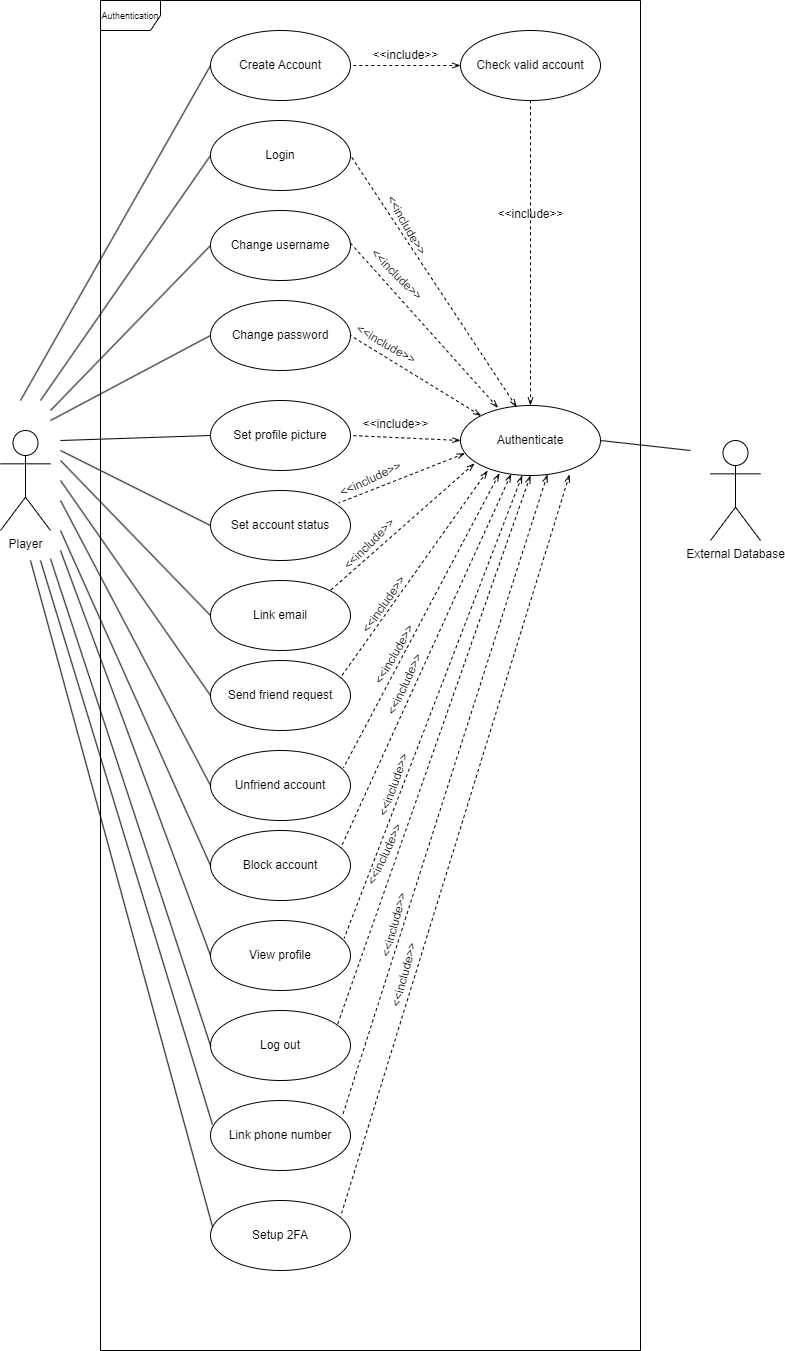

The diagram above was exported from draw.io. Its source (the exported page's mxGraphModel, read from the mxfile embedded in the PNG):
<mxGraphModel dx="1434" dy="844" grid="1" gridSize="10" guides="1" tooltips="1" connect="1" arrows="1" fold="1" page="1" pageScale="1" pageWidth="850" pageHeight="1100" math="0" shadow="0">
  <root>
    <mxCell id="0" />
    <mxCell id="1" parent="0" />
    <mxCell id="DH7G0Xi2v5RanFEKn8wP-1" value="&lt;font style=&quot;font-size: 9px;&quot;&gt;Authentication&lt;/font&gt;" style="shape=umlFrame;whiteSpace=wrap;html=1;pointerEvents=0;" parent="1" vertex="1">
      <mxGeometry x="130" y="210" width="540" height="1350" as="geometry" />
    </mxCell>
    <mxCell id="DH7G0Xi2v5RanFEKn8wP-4" value="Player" style="shape=umlActor;verticalLabelPosition=bottom;verticalAlign=top;html=1;" parent="1" vertex="1">
      <mxGeometry x="30" y="640" width="50" height="100" as="geometry" />
    </mxCell>
    <mxCell id="DH7G0Xi2v5RanFEKn8wP-5" value="Create Account" style="ellipse;whiteSpace=wrap;html=1;" parent="1" vertex="1">
      <mxGeometry x="240" y="240" width="140" height="70" as="geometry" />
    </mxCell>
    <mxCell id="DH7G0Xi2v5RanFEKn8wP-6" value="" style="endArrow=none;html=1;rounded=0;entryX=0;entryY=0.5;entryDx=0;entryDy=0;" parent="1" target="DH7G0Xi2v5RanFEKn8wP-5" edge="1">
      <mxGeometry width="50" height="50" relative="1" as="geometry">
        <mxPoint x="50" y="610" as="sourcePoint" />
        <mxPoint x="140" y="260" as="targetPoint" />
      </mxGeometry>
    </mxCell>
    <mxCell id="DH7G0Xi2v5RanFEKn8wP-7" value="Login" style="ellipse;whiteSpace=wrap;html=1;" parent="1" vertex="1">
      <mxGeometry x="240" y="330" width="140" height="70" as="geometry" />
    </mxCell>
    <mxCell id="DH7G0Xi2v5RanFEKn8wP-8" value="Change username" style="ellipse;whiteSpace=wrap;html=1;" parent="1" vertex="1">
      <mxGeometry x="240" y="420" width="140" height="70" as="geometry" />
    </mxCell>
    <mxCell id="DH7G0Xi2v5RanFEKn8wP-9" value="Change password" style="ellipse;whiteSpace=wrap;html=1;" parent="1" vertex="1">
      <mxGeometry x="240" y="510" width="140" height="70" as="geometry" />
    </mxCell>
    <mxCell id="DH7G0Xi2v5RanFEKn8wP-10" value="Set profile picture" style="ellipse;whiteSpace=wrap;html=1;" parent="1" vertex="1">
      <mxGeometry x="240" y="610" width="140" height="70" as="geometry" />
    </mxCell>
    <mxCell id="DH7G0Xi2v5RanFEKn8wP-12" value="Set account status" style="ellipse;whiteSpace=wrap;html=1;" parent="1" vertex="1">
      <mxGeometry x="240" y="700" width="140" height="70" as="geometry" />
    </mxCell>
    <mxCell id="DH7G0Xi2v5RanFEKn8wP-13" value="Link email" style="ellipse;whiteSpace=wrap;html=1;" parent="1" vertex="1">
      <mxGeometry x="240" y="790" width="140" height="70" as="geometry" />
    </mxCell>
    <mxCell id="DH7G0Xi2v5RanFEKn8wP-14" value="Send friend request" style="ellipse;whiteSpace=wrap;html=1;" parent="1" vertex="1">
      <mxGeometry x="240" y="870" width="140" height="70" as="geometry" />
    </mxCell>
    <mxCell id="DH7G0Xi2v5RanFEKn8wP-15" value="View profile" style="ellipse;whiteSpace=wrap;html=1;" parent="1" vertex="1">
      <mxGeometry x="240" y="1130" width="140" height="70" as="geometry" />
    </mxCell>
    <mxCell id="DH7G0Xi2v5RanFEKn8wP-16" value="Unfriend account" style="ellipse;whiteSpace=wrap;html=1;" parent="1" vertex="1">
      <mxGeometry x="240" y="960" width="140" height="70" as="geometry" />
    </mxCell>
    <mxCell id="DH7G0Xi2v5RanFEKn8wP-17" value="Block account" style="ellipse;whiteSpace=wrap;html=1;" parent="1" vertex="1">
      <mxGeometry x="240" y="1040" width="140" height="70" as="geometry" />
    </mxCell>
    <mxCell id="DH7G0Xi2v5RanFEKn8wP-18" value="Log out" style="ellipse;whiteSpace=wrap;html=1;" parent="1" vertex="1">
      <mxGeometry x="240" y="1220" width="140" height="70" as="geometry" />
    </mxCell>
    <mxCell id="DH7G0Xi2v5RanFEKn8wP-20" value="Authenticate" style="ellipse;whiteSpace=wrap;html=1;" parent="1" vertex="1">
      <mxGeometry x="490" y="615" width="140" height="70" as="geometry" />
    </mxCell>
    <mxCell id="DH7G0Xi2v5RanFEKn8wP-24" value="" style="endArrow=none;html=1;rounded=0;entryX=0;entryY=0.5;entryDx=0;entryDy=0;" parent="1" target="DH7G0Xi2v5RanFEKn8wP-7" edge="1">
      <mxGeometry width="50" height="50" relative="1" as="geometry">
        <mxPoint x="70" y="610" as="sourcePoint" />
        <mxPoint x="160" y="570" as="targetPoint" />
      </mxGeometry>
    </mxCell>
    <mxCell id="DH7G0Xi2v5RanFEKn8wP-25" value="" style="endArrow=none;html=1;rounded=0;entryX=0;entryY=0.5;entryDx=0;entryDy=0;" parent="1" target="DH7G0Xi2v5RanFEKn8wP-8" edge="1">
      <mxGeometry width="50" height="50" relative="1" as="geometry">
        <mxPoint x="80" y="620" as="sourcePoint" />
        <mxPoint x="230" y="490" as="targetPoint" />
      </mxGeometry>
    </mxCell>
    <mxCell id="DH7G0Xi2v5RanFEKn8wP-26" value="" style="endArrow=none;html=1;rounded=0;entryX=0;entryY=0.5;entryDx=0;entryDy=0;" parent="1" target="DH7G0Xi2v5RanFEKn8wP-9" edge="1">
      <mxGeometry width="50" height="50" relative="1" as="geometry">
        <mxPoint x="80" y="630" as="sourcePoint" />
        <mxPoint x="240" y="550" as="targetPoint" />
      </mxGeometry>
    </mxCell>
    <mxCell id="DH7G0Xi2v5RanFEKn8wP-27" value="" style="endArrow=none;html=1;rounded=0;entryX=0;entryY=0.5;entryDx=0;entryDy=0;" parent="1" target="DH7G0Xi2v5RanFEKn8wP-10" edge="1">
      <mxGeometry width="50" height="50" relative="1" as="geometry">
        <mxPoint x="90" y="650" as="sourcePoint" />
        <mxPoint x="200" y="630" as="targetPoint" />
      </mxGeometry>
    </mxCell>
    <mxCell id="DH7G0Xi2v5RanFEKn8wP-28" value="" style="endArrow=none;html=1;rounded=0;entryX=0;entryY=0.5;entryDx=0;entryDy=0;" parent="1" target="DH7G0Xi2v5RanFEKn8wP-12" edge="1">
      <mxGeometry width="50" height="50" relative="1" as="geometry">
        <mxPoint x="90" y="660" as="sourcePoint" />
        <mxPoint x="200" y="690" as="targetPoint" />
      </mxGeometry>
    </mxCell>
    <mxCell id="DH7G0Xi2v5RanFEKn8wP-29" value="" style="endArrow=none;html=1;rounded=0;entryX=0;entryY=0.5;entryDx=0;entryDy=0;" parent="1" target="DH7G0Xi2v5RanFEKn8wP-13" edge="1">
      <mxGeometry width="50" height="50" relative="1" as="geometry">
        <mxPoint x="90" y="670" as="sourcePoint" />
        <mxPoint x="190" y="760" as="targetPoint" />
      </mxGeometry>
    </mxCell>
    <mxCell id="DH7G0Xi2v5RanFEKn8wP-30" value="" style="endArrow=none;html=1;rounded=0;entryX=0;entryY=0.5;entryDx=0;entryDy=0;" parent="1" target="DH7G0Xi2v5RanFEKn8wP-14" edge="1">
      <mxGeometry width="50" height="50" relative="1" as="geometry">
        <mxPoint x="90" y="690" as="sourcePoint" />
        <mxPoint x="230" y="900" as="targetPoint" />
      </mxGeometry>
    </mxCell>
    <mxCell id="DH7G0Xi2v5RanFEKn8wP-31" value="" style="endArrow=none;html=1;rounded=0;entryX=0;entryY=0.5;entryDx=0;entryDy=0;" parent="1" target="DH7G0Xi2v5RanFEKn8wP-16" edge="1">
      <mxGeometry width="50" height="50" relative="1" as="geometry">
        <mxPoint x="90" y="710" as="sourcePoint" />
        <mxPoint x="150" y="940" as="targetPoint" />
      </mxGeometry>
    </mxCell>
    <mxCell id="DH7G0Xi2v5RanFEKn8wP-32" value="" style="endArrow=none;html=1;rounded=0;entryX=0;entryY=0.5;entryDx=0;entryDy=0;" parent="1" target="DH7G0Xi2v5RanFEKn8wP-17" edge="1">
      <mxGeometry width="50" height="50" relative="1" as="geometry">
        <mxPoint x="90" y="740" as="sourcePoint" />
        <mxPoint x="170" y="1070" as="targetPoint" />
      </mxGeometry>
    </mxCell>
    <mxCell id="DH7G0Xi2v5RanFEKn8wP-33" value="" style="endArrow=none;html=1;rounded=0;entryX=0;entryY=0.5;entryDx=0;entryDy=0;" parent="1" target="DH7G0Xi2v5RanFEKn8wP-15" edge="1">
      <mxGeometry width="50" height="50" relative="1" as="geometry">
        <mxPoint x="90" y="760" as="sourcePoint" />
        <mxPoint x="130" y="1160" as="targetPoint" />
      </mxGeometry>
    </mxCell>
    <mxCell id="DH7G0Xi2v5RanFEKn8wP-34" value="" style="endArrow=none;html=1;rounded=0;entryX=0;entryY=0.5;entryDx=0;entryDy=0;" parent="1" target="DH7G0Xi2v5RanFEKn8wP-18" edge="1">
      <mxGeometry width="50" height="50" relative="1" as="geometry">
        <mxPoint x="80" y="768.3333333333334" as="sourcePoint" />
        <mxPoint x="170" y="1130" as="targetPoint" />
      </mxGeometry>
    </mxCell>
    <mxCell id="DH7G0Xi2v5RanFEKn8wP-37" value="Check valid account" style="ellipse;whiteSpace=wrap;html=1;" parent="1" vertex="1">
      <mxGeometry x="490" y="240" width="140" height="70" as="geometry" />
    </mxCell>
    <mxCell id="DH7G0Xi2v5RanFEKn8wP-38" value="" style="endArrow=none;html=1;rounded=0;exitX=0;exitY=0.5;exitDx=0;exitDy=0;dashed=1;startArrow=openThin;startFill=0;entryX=1;entryY=0.5;entryDx=0;entryDy=0;" parent="1" source="DH7G0Xi2v5RanFEKn8wP-37" target="DH7G0Xi2v5RanFEKn8wP-5" edge="1">
      <mxGeometry width="50" height="50" relative="1" as="geometry">
        <mxPoint x="460" y="410" as="sourcePoint" />
        <mxPoint x="510" y="360" as="targetPoint" />
      </mxGeometry>
    </mxCell>
    <mxCell id="DH7G0Xi2v5RanFEKn8wP-39" value="&amp;lt;&amp;lt;include&amp;gt;&amp;gt;" style="text;html=1;align=center;verticalAlign=middle;resizable=0;points=[];autosize=1;strokeColor=none;fillColor=none;" parent="1" vertex="1">
      <mxGeometry x="390" y="250" width="90" height="30" as="geometry" />
    </mxCell>
    <mxCell id="DH7G0Xi2v5RanFEKn8wP-40" value="" style="endArrow=none;html=1;rounded=0;entryX=0.5;entryY=1;entryDx=0;entryDy=0;exitX=0.5;exitY=0;exitDx=0;exitDy=0;dashed=1;startArrow=openThin;startFill=0;" parent="1" source="DH7G0Xi2v5RanFEKn8wP-20" target="DH7G0Xi2v5RanFEKn8wP-37" edge="1">
      <mxGeometry width="50" height="50" relative="1" as="geometry">
        <mxPoint x="540" y="400" as="sourcePoint" />
        <mxPoint x="590" y="350" as="targetPoint" />
      </mxGeometry>
    </mxCell>
    <mxCell id="DH7G0Xi2v5RanFEKn8wP-41" value="External Database" style="shape=umlActor;verticalLabelPosition=bottom;verticalAlign=top;html=1;" parent="1" vertex="1">
      <mxGeometry x="740" y="650" width="50" height="100" as="geometry" />
    </mxCell>
    <mxCell id="DH7G0Xi2v5RanFEKn8wP-42" value="&amp;lt;&amp;lt;include&amp;gt;&amp;gt;" style="text;html=1;align=center;verticalAlign=top;resizable=0;points=[];autosize=1;strokeColor=none;fillColor=none;rotation=0;" parent="1" vertex="1">
      <mxGeometry x="515" y="410" width="90" height="30" as="geometry" />
    </mxCell>
    <mxCell id="DH7G0Xi2v5RanFEKn8wP-44" value="" style="endArrow=none;html=1;rounded=0;entryX=1;entryY=0.5;entryDx=0;entryDy=0;exitX=0.401;exitY=0.023;exitDx=0;exitDy=0;dashed=1;startArrow=openThin;startFill=0;exitPerimeter=0;" parent="1" source="DH7G0Xi2v5RanFEKn8wP-20" target="DH7G0Xi2v5RanFEKn8wP-7" edge="1">
      <mxGeometry width="50" height="50" relative="1" as="geometry">
        <mxPoint x="515" y="615" as="sourcePoint" />
        <mxPoint x="515" y="310" as="targetPoint" />
      </mxGeometry>
    </mxCell>
    <mxCell id="DH7G0Xi2v5RanFEKn8wP-45" value="" style="endArrow=none;html=1;rounded=0;entryX=0.985;entryY=0.434;entryDx=0;entryDy=0;exitX=0.268;exitY=0.033;exitDx=0;exitDy=0;dashed=1;startArrow=openThin;startFill=0;exitPerimeter=0;entryPerimeter=0;" parent="1" source="DH7G0Xi2v5RanFEKn8wP-20" target="DH7G0Xi2v5RanFEKn8wP-8" edge="1">
      <mxGeometry width="50" height="50" relative="1" as="geometry">
        <mxPoint x="546" y="712" as="sourcePoint" />
        <mxPoint x="380" y="460" as="targetPoint" />
      </mxGeometry>
    </mxCell>
    <mxCell id="DH7G0Xi2v5RanFEKn8wP-46" value="" style="endArrow=none;html=1;rounded=0;entryX=1;entryY=0.5;entryDx=0;entryDy=0;exitX=0;exitY=0;exitDx=0;exitDy=0;dashed=1;startArrow=openThin;startFill=0;" parent="1" source="DH7G0Xi2v5RanFEKn8wP-20" target="DH7G0Xi2v5RanFEKn8wP-9" edge="1">
      <mxGeometry width="50" height="50" relative="1" as="geometry">
        <mxPoint x="530" y="717" as="sourcePoint" />
        <mxPoint x="380" y="550" as="targetPoint" />
      </mxGeometry>
    </mxCell>
    <mxCell id="DH7G0Xi2v5RanFEKn8wP-47" value="" style="endArrow=none;html=1;rounded=0;entryX=1;entryY=0.5;entryDx=0;entryDy=0;exitX=0;exitY=0.5;exitDx=0;exitDy=0;dashed=1;startArrow=openThin;startFill=0;" parent="1" source="DH7G0Xi2v5RanFEKn8wP-20" target="DH7G0Xi2v5RanFEKn8wP-10" edge="1">
      <mxGeometry width="50" height="50" relative="1" as="geometry">
        <mxPoint x="550" y="728.5" as="sourcePoint" />
        <mxPoint x="400" y="561.5" as="targetPoint" />
      </mxGeometry>
    </mxCell>
    <mxCell id="DH7G0Xi2v5RanFEKn8wP-48" value="" style="endArrow=none;html=1;rounded=0;entryX=0.916;entryY=0.178;entryDx=0;entryDy=0;exitX=0.032;exitY=0.683;exitDx=0;exitDy=0;dashed=1;startArrow=openThin;startFill=0;entryPerimeter=0;exitPerimeter=0;" parent="1" source="DH7G0Xi2v5RanFEKn8wP-20" target="DH7G0Xi2v5RanFEKn8wP-12" edge="1">
      <mxGeometry width="50" height="50" relative="1" as="geometry">
        <mxPoint x="500" y="660" as="sourcePoint" />
        <mxPoint x="390" y="655" as="targetPoint" />
      </mxGeometry>
    </mxCell>
    <mxCell id="DH7G0Xi2v5RanFEKn8wP-49" value="" style="endArrow=none;html=1;rounded=0;entryX=1;entryY=0;entryDx=0;entryDy=0;exitX=0.032;exitY=0.683;exitDx=0;exitDy=0;dashed=1;startArrow=openThin;startFill=0;exitPerimeter=0;" parent="1" target="DH7G0Xi2v5RanFEKn8wP-13" edge="1">
      <mxGeometry width="50" height="50" relative="1" as="geometry">
        <mxPoint x="504" y="673" as="sourcePoint" />
        <mxPoint x="378" y="722" as="targetPoint" />
      </mxGeometry>
    </mxCell>
    <mxCell id="DH7G0Xi2v5RanFEKn8wP-50" value="" style="endArrow=none;html=1;rounded=0;entryX=0.926;entryY=0.252;entryDx=0;entryDy=0;exitX=0.194;exitY=0.93;exitDx=0;exitDy=0;dashed=1;startArrow=openThin;startFill=0;exitPerimeter=0;entryPerimeter=0;" parent="1" source="DH7G0Xi2v5RanFEKn8wP-20" target="DH7G0Xi2v5RanFEKn8wP-14" edge="1">
      <mxGeometry width="50" height="50" relative="1" as="geometry">
        <mxPoint x="514" y="683" as="sourcePoint" />
        <mxPoint x="370" y="810" as="targetPoint" />
      </mxGeometry>
    </mxCell>
    <mxCell id="DH7G0Xi2v5RanFEKn8wP-51" value="" style="endArrow=none;html=1;rounded=0;entryX=0.95;entryY=0.247;entryDx=0;entryDy=0;exitX=0.278;exitY=0.969;exitDx=0;exitDy=0;dashed=1;startArrow=openThin;startFill=0;exitPerimeter=0;entryPerimeter=0;" parent="1" source="DH7G0Xi2v5RanFEKn8wP-20" target="DH7G0Xi2v5RanFEKn8wP-16" edge="1">
      <mxGeometry width="50" height="50" relative="1" as="geometry">
        <mxPoint x="527" y="690" as="sourcePoint" />
        <mxPoint x="380" y="898" as="targetPoint" />
      </mxGeometry>
    </mxCell>
    <mxCell id="DH7G0Xi2v5RanFEKn8wP-52" value="" style="endArrow=none;html=1;rounded=0;entryX=0.931;entryY=0.247;entryDx=0;entryDy=0;exitX=0.362;exitY=0.979;exitDx=0;exitDy=0;dashed=1;startArrow=openThin;startFill=0;exitPerimeter=0;entryPerimeter=0;" parent="1" source="DH7G0Xi2v5RanFEKn8wP-20" target="DH7G0Xi2v5RanFEKn8wP-17" edge="1">
      <mxGeometry width="50" height="50" relative="1" as="geometry">
        <mxPoint x="546" y="770" as="sourcePoint" />
        <mxPoint x="390" y="1064" as="targetPoint" />
      </mxGeometry>
    </mxCell>
    <mxCell id="DH7G0Xi2v5RanFEKn8wP-53" value="" style="endArrow=none;html=1;rounded=0;entryX=0.955;entryY=0.252;entryDx=0;entryDy=0;exitX=0.441;exitY=0.999;exitDx=0;exitDy=0;dashed=1;startArrow=openThin;startFill=0;exitPerimeter=0;entryPerimeter=0;" parent="1" source="DH7G0Xi2v5RanFEKn8wP-20" target="DH7G0Xi2v5RanFEKn8wP-15" edge="1">
      <mxGeometry width="50" height="50" relative="1" as="geometry">
        <mxPoint x="551" y="694" as="sourcePoint" />
        <mxPoint x="380" y="1067" as="targetPoint" />
      </mxGeometry>
    </mxCell>
    <mxCell id="DH7G0Xi2v5RanFEKn8wP-54" value="" style="endArrow=none;html=1;rounded=0;entryX=0.901;entryY=0.237;entryDx=0;entryDy=0;exitX=0.5;exitY=1;exitDx=0;exitDy=0;dashed=1;startArrow=openThin;startFill=0;entryPerimeter=0;" parent="1" source="DH7G0Xi2v5RanFEKn8wP-20" target="DH7G0Xi2v5RanFEKn8wP-18" edge="1">
      <mxGeometry width="50" height="50" relative="1" as="geometry">
        <mxPoint x="568" y="750" as="sourcePoint" />
        <mxPoint x="390" y="1213" as="targetPoint" />
      </mxGeometry>
    </mxCell>
    <mxCell id="DH7G0Xi2v5RanFEKn8wP-56" value="&amp;lt;&amp;lt;include&amp;gt;&amp;gt;" style="text;html=1;align=center;verticalAlign=top;resizable=0;points=[];autosize=1;strokeColor=none;fillColor=none;rotation=60;" parent="1" vertex="1">
      <mxGeometry x="390" y="420" width="90" height="30" as="geometry" />
    </mxCell>
    <mxCell id="DH7G0Xi2v5RanFEKn8wP-59" value="&amp;lt;&amp;lt;include&amp;gt;&amp;gt;" style="text;html=1;align=center;verticalAlign=top;resizable=0;points=[];autosize=1;strokeColor=none;fillColor=none;rotation=45;" parent="1" vertex="1">
      <mxGeometry x="380" y="470" width="90" height="30" as="geometry" />
    </mxCell>
    <mxCell id="DH7G0Xi2v5RanFEKn8wP-60" value="&amp;lt;&amp;lt;include&amp;gt;&amp;gt;" style="text;html=1;align=center;verticalAlign=top;resizable=0;points=[];autosize=1;strokeColor=none;fillColor=none;rotation=30;" parent="1" vertex="1">
      <mxGeometry x="370" y="540" width="90" height="30" as="geometry" />
    </mxCell>
    <mxCell id="DH7G0Xi2v5RanFEKn8wP-61" value="&amp;lt;&amp;lt;include&amp;gt;&amp;gt;" style="text;html=1;align=center;verticalAlign=top;resizable=0;points=[];autosize=1;strokeColor=none;fillColor=none;rotation=0;" parent="1" vertex="1">
      <mxGeometry x="380" y="620" width="90" height="30" as="geometry" />
    </mxCell>
    <mxCell id="DH7G0Xi2v5RanFEKn8wP-62" value="&amp;lt;&amp;lt;include&amp;gt;&amp;gt;" style="text;html=1;align=center;verticalAlign=top;resizable=0;points=[];autosize=1;strokeColor=none;fillColor=none;rotation=-25;" parent="1" vertex="1">
      <mxGeometry x="355" y="675" width="90" height="30" as="geometry" />
    </mxCell>
    <mxCell id="DH7G0Xi2v5RanFEKn8wP-63" value="&amp;lt;&amp;lt;include&amp;gt;&amp;gt;" style="text;html=1;align=center;verticalAlign=top;resizable=0;points=[];autosize=1;strokeColor=none;fillColor=none;rotation=-45;" parent="1" vertex="1">
      <mxGeometry x="355" y="740" width="90" height="30" as="geometry" />
    </mxCell>
    <mxCell id="DH7G0Xi2v5RanFEKn8wP-64" value="&amp;lt;&amp;lt;include&amp;gt;&amp;gt;" style="text;html=1;align=center;verticalAlign=top;resizable=0;points=[];autosize=1;strokeColor=none;fillColor=none;rotation=-55;" parent="1" vertex="1">
      <mxGeometry x="370" y="800" width="90" height="30" as="geometry" />
    </mxCell>
    <mxCell id="DH7G0Xi2v5RanFEKn8wP-65" value="&amp;lt;&amp;lt;include&amp;gt;&amp;gt;" style="text;html=1;align=center;verticalAlign=top;resizable=0;points=[];autosize=1;strokeColor=none;fillColor=none;rotation=-60;" parent="1" vertex="1">
      <mxGeometry x="380" y="850" width="90" height="30" as="geometry" />
    </mxCell>
    <mxCell id="DH7G0Xi2v5RanFEKn8wP-66" value="&amp;lt;&amp;lt;include&amp;gt;&amp;gt;" style="text;html=1;align=center;verticalAlign=top;resizable=0;points=[];autosize=1;strokeColor=none;fillColor=none;rotation=-65;" parent="1" vertex="1">
      <mxGeometry x="390" y="880" width="90" height="30" as="geometry" />
    </mxCell>
    <mxCell id="DH7G0Xi2v5RanFEKn8wP-67" value="&amp;lt;&amp;lt;include&amp;gt;&amp;gt;" style="text;html=1;align=center;verticalAlign=top;resizable=0;points=[];autosize=1;strokeColor=none;fillColor=none;rotation=-70;" parent="1" vertex="1">
      <mxGeometry x="380" y="980" width="90" height="30" as="geometry" />
    </mxCell>
    <mxCell id="DH7G0Xi2v5RanFEKn8wP-68" value="&amp;lt;&amp;lt;include&amp;gt;&amp;gt;" style="text;html=1;align=center;verticalAlign=top;resizable=0;points=[];autosize=1;strokeColor=none;fillColor=none;rotation=-65;" parent="1" vertex="1">
      <mxGeometry x="370" y="1050" width="90" height="30" as="geometry" />
    </mxCell>
    <mxCell id="DH7G0Xi2v5RanFEKn8wP-73" value="" style="endArrow=none;html=1;rounded=0;exitX=1;exitY=0.5;exitDx=0;exitDy=0;" parent="1" source="DH7G0Xi2v5RanFEKn8wP-20" edge="1">
      <mxGeometry width="50" height="50" relative="1" as="geometry">
        <mxPoint x="410" y="740" as="sourcePoint" />
        <mxPoint x="720" y="660" as="targetPoint" />
      </mxGeometry>
    </mxCell>
    <mxCell id="sc0GDX_9AEDf2Q3Dkm0i-1" value="Link phone number" style="ellipse;whiteSpace=wrap;html=1;" vertex="1" parent="1">
      <mxGeometry x="240" y="1310" width="140" height="70" as="geometry" />
    </mxCell>
    <mxCell id="sc0GDX_9AEDf2Q3Dkm0i-2" value="Setup 2FA" style="ellipse;whiteSpace=wrap;html=1;" vertex="1" parent="1">
      <mxGeometry x="240" y="1410" width="140" height="70" as="geometry" />
    </mxCell>
    <mxCell id="sc0GDX_9AEDf2Q3Dkm0i-3" value="" style="endArrow=none;html=1;rounded=0;entryX=0.014;entryY=0.343;entryDx=0;entryDy=0;entryPerimeter=0;" edge="1" parent="1" target="sc0GDX_9AEDf2Q3Dkm0i-1">
      <mxGeometry width="50" height="50" relative="1" as="geometry">
        <mxPoint x="70" y="770" as="sourcePoint" />
        <mxPoint x="220" y="1276.67" as="targetPoint" />
      </mxGeometry>
    </mxCell>
    <mxCell id="sc0GDX_9AEDf2Q3Dkm0i-4" value="" style="endArrow=none;html=1;rounded=0;entryX=0.014;entryY=0.371;entryDx=0;entryDy=0;entryPerimeter=0;" edge="1" parent="1" target="sc0GDX_9AEDf2Q3Dkm0i-2">
      <mxGeometry width="50" height="50" relative="1" as="geometry">
        <mxPoint x="60" y="770" as="sourcePoint" />
        <mxPoint x="222" y="1357" as="targetPoint" />
      </mxGeometry>
    </mxCell>
    <mxCell id="sc0GDX_9AEDf2Q3Dkm0i-6" value="" style="endArrow=none;html=1;rounded=0;entryX=0.943;entryY=0.214;entryDx=0;entryDy=0;exitX=0.621;exitY=0.986;exitDx=0;exitDy=0;dashed=1;startArrow=openThin;startFill=0;entryPerimeter=0;exitPerimeter=0;" edge="1" parent="1" source="DH7G0Xi2v5RanFEKn8wP-20" target="sc0GDX_9AEDf2Q3Dkm0i-1">
      <mxGeometry width="50" height="50" relative="1" as="geometry">
        <mxPoint x="604" y="705" as="sourcePoint" />
        <mxPoint x="410" y="1257" as="targetPoint" />
      </mxGeometry>
    </mxCell>
    <mxCell id="sc0GDX_9AEDf2Q3Dkm0i-7" value="&amp;lt;&amp;lt;include&amp;gt;&amp;gt;" style="text;html=1;align=center;verticalAlign=top;resizable=0;points=[];autosize=1;strokeColor=none;fillColor=none;rotation=-75;" vertex="1" parent="1">
      <mxGeometry x="380" y="1120" width="90" height="30" as="geometry" />
    </mxCell>
    <mxCell id="sc0GDX_9AEDf2Q3Dkm0i-8" value="" style="endArrow=none;html=1;rounded=0;entryX=0.929;entryY=0.229;entryDx=0;entryDy=0;exitX=0.779;exitY=0.986;exitDx=0;exitDy=0;dashed=1;startArrow=openThin;startFill=0;entryPerimeter=0;exitPerimeter=0;" edge="1" parent="1" source="DH7G0Xi2v5RanFEKn8wP-20" target="sc0GDX_9AEDf2Q3Dkm0i-2">
      <mxGeometry width="50" height="50" relative="1" as="geometry">
        <mxPoint x="585" y="800" as="sourcePoint" />
        <mxPoint x="380" y="1441" as="targetPoint" />
      </mxGeometry>
    </mxCell>
    <mxCell id="sc0GDX_9AEDf2Q3Dkm0i-9" value="&amp;lt;&amp;lt;include&amp;gt;&amp;gt;" style="text;html=1;align=center;verticalAlign=top;resizable=0;points=[];autosize=1;strokeColor=none;fillColor=none;rotation=-75;" vertex="1" parent="1">
      <mxGeometry x="390" y="1170" width="90" height="30" as="geometry" />
    </mxCell>
  </root>
</mxGraphModel>